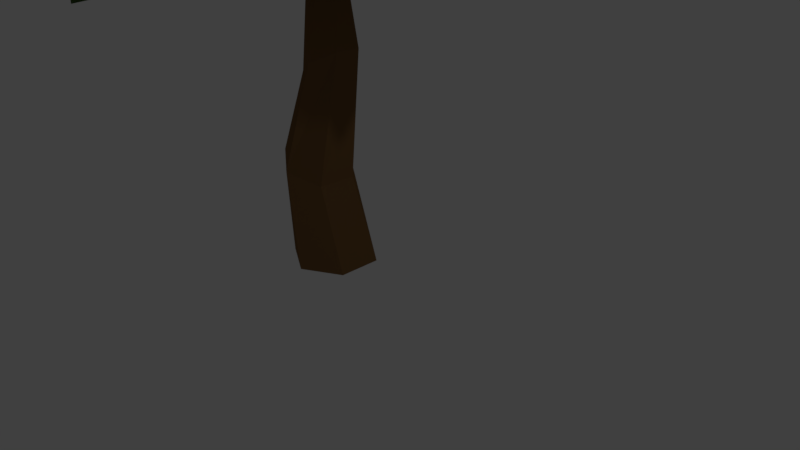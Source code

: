 # Source: yeshu.blend  (saved by Blender 2.79.0; exported with 4.5.12 LTS)
import bpy
from mathutils import Matrix  # noqa: F401  (used for matrix-valued properties, if any)

bpy.ops.wm.read_factory_settings(use_empty=True)
scene = bpy.context.scene
scene.name = 'Scene'

# ---- collections
col_collection_1 = bpy.data.collections.new('Collection 1'); scene.collection.children.link(col_collection_1)

# ---- materials (node trees are filled in below, after node groups)
mat_brown = bpy.data.materials.new('brown')
mat_brown.alpha_threshold = 0.0
mat_brown.roughness = 0.5
mat_green = bpy.data.materials.new('Green')
mat_green.alpha_threshold = 0.0
mat_green.roughness = 0.5

# ---- material node trees
mat_brown.use_nodes = True; mat_brown.node_tree.nodes.clear()
_N = mat_brown.node_tree.nodes; _L = mat_brown.node_tree.links
n0 = _N.new('ShaderNodeOutputMaterial'); n0.name = 'Material Output'; n0.location = (300, 300)
n1 = _N.new('ShaderNodeBsdfDiffuse'); n1.name = 'Diffuse BSDF'; n1.location = (10, 300)
n1.inputs[0].default_value = (0.19, 0.1, 0.038, 1.0)
_L.new(n1.outputs[0], n0.inputs[0])
n0.is_active_output = True
mat_green.use_nodes = True; mat_green.node_tree.nodes.clear()
_N = mat_green.node_tree.nodes; _L = mat_green.node_tree.links
n0 = _N.new('ShaderNodeOutputMaterial'); n0.name = 'Material Output'; n0.location = (300, 300)
n1 = _N.new('ShaderNodeBsdfDiffuse'); n1.name = 'Diffuse BSDF'; n1.location = (10, 300)
n1.inputs[0].default_value = (0.09586, 0.1845, 0.04358, 1.0)
_L.new(n1.outputs[0], n0.inputs[0])
n0.is_active_output = True

# ---- world
world_world = bpy.data.worlds.new('World'); scene.world = world_world
world_world.color = (0.05088, 0.05088, 0.05088)
world_world.use_sun_shadow = False
world_world.sun_shadow_jitter_overblur = 0.0
world_world.cycles.sampling_method = 'MANUAL'

# ---- cameras
cam_camera = bpy.data.cameras.new('Camera')
cam_camera.clip_end = 100.0
cam_camera.lens = 35.0
cam_camera.sensor_width = 32.0
cam_camera.sensor_height = 18.0
cam_camera.ortho_scale = 7.314
cam_camera.dof.focus_distance = 0.0

# ---- lights
light_lamp = bpy.data.lights.new('Lamp', 'POINT')
light_lamp.transmission_factor = 0.0
light_lamp.cutoff_distance = 30.0
light_lamp.energy = 100.0
light_lamp.shadow_buffer_clip_start = 1.001
light_lamp.shadow_soft_size = 0.1
light_lamp.shadow_maximum_resolution = 0.006
light_lamp.use_absolute_resolution = True

# ---- meshes
me_cylinder_002 = bpy.data.meshes.new('Cylinder.002')
me_cylinder_002.from_pydata([(0.0478, 0.2334, 4.096), (-1.298e-08, 0.6969, -0.9193), (0.2203, 0.07634, 4.047), (0.6035, 0.3485, -0.9193), (0.1725, -0.157, 4.048), (0.6035, -0.3485, -0.9193), (-0.0478, -0.2334, 4.097), (-7.39e-08, -0.6969, -0.9193), (-0.2203, -0.07634, 4.145), (-0.6035, -0.3485, -0.9193), (-0.1725, 0.157, 4.145), (-0.6035, 0.3485, -0.9193), (0.0006713, 0.4493, 2.267), (-0.2965, 0.5988, 0.5821), (0.165, 0.267, 0.416), (0.3579, 0.2792, 2.474), (0.117, -0.3232, 0.4061), (0.4061, -0.1633, 2.508), (-0.3924, -0.5815, 0.5623), (0.09713, -0.4356, 2.336), (-0.8539, -0.2497, 0.7284), (-0.2601, -0.2655, 2.129), (-0.806, 0.3404, 0.7383), (-0.3083, 0.177, 2.095), (0.2564, -0.9783, 4.109), (1.422, -2.676, 4.173), (0.9054, -0.4539, 4.117), (2.083, -2.17, 4.172), (0.07765, -0.005685, 4.13), (2.042, -2.83, 4.106), (0.4303, -1.227, 4.146), (1.111, -2.196, 4.244), (1.769, -1.684, 4.239), (1.08, -0.7062, 4.151), (1.431, -1.968, 4.355), (0.7461, -0.9936, 4.232), (-0.535, -0.7458, 4.164), (-1.143, -2.679, 3.651), (0.275, -0.9368, 4.163), (-0.3387, -2.888, 3.654), (0.07723, -0.01827, 4.13), (-0.8699, -3.285, 3.501), (-0.6154, -1.034, 4.212), (-1.003, -2.104, 3.909), (-0.1956, -2.311, 3.913), (0.1939, -1.227, 4.211), (-0.6217, -2.187, 4.023), (-0.2152, -1.135, 4.322), (-0.8836, -0.003248, 4.166), (-2.492, -0.7386, 4.021), (-0.5258, -0.7546, 4.164), (-2.156, -1.501, 4.026), (0.067, -0.02569, 4.13), (-2.728, -1.327, 3.877), (-1.151, -0.1193, 4.222), (-2.068, -0.515, 4.205), (-1.731, -1.273, 4.209), (-0.7985, -0.8715, 4.221), (-1.9, -0.8757, 4.302), (-0.9787, -0.4918, 4.333), (-0.5355, 0.7227, 4.277), (-2.302, 1.668, 3.983), (-0.8845, -0.03277, 4.27), (-2.667, 0.9183, 3.992), (0.05502, -0.02251, 4.13), (-2.956, 1.558, 3.774), (-0.8015, 0.859, 4.348), (-1.768, 1.36, 4.26), (-2.132, 0.6114, 4.262), (-1.153, 0.1046, 4.345), (-1.924, 0.9662, 4.408), (-0.9803, 0.487, 4.512), (0.2618, 0.9159, 4.164), (-0.1072, 2.868, 3.936), (-0.5459, 0.7156, 4.163), (-0.921, 2.682, 3.941), (0.0498, -0.01101, 4.13), (-0.601, 3.326, 3.773), (0.2017, 1.209, 4.212), (-0.01624, 2.234, 4.147), (-0.8281, 2.051, 4.15), (-0.6065, 1.011, 4.211), (-0.4231, 2.094, 4.244), (-0.2004, 1.115, 4.322), (0.9093, 0.4187, 4.164), (2.242, 1.967, 3.946), (0.2453, 0.9204, 4.163), (1.59, 2.486, 3.95), (0.05545, 0.0002198, 4.13), (2.241, 2.606, 3.786), (1.099, 0.6495, 4.212), (1.873, 1.545, 4.151), (1.218, 2.059, 4.154), (0.4366, 1.153, 4.211), (1.552, 1.804, 4.249), (0.7736, 0.9035, 4.322), (0.9059, -0.474, 4.217), (2.962, -0.5183, 4.072), (0.8951, 0.425, 4.211), (2.972, 0.3148, 4.077), (0.06706, 0.001309, 4.132), (3.467, -0.1256, 3.909), (1.212, -0.4688, 4.287), (2.403, -0.4861, 4.274), (2.407, 0.3464, 4.275), (1.203, 0.3924, 4.283), (2.41, -0.07483, 4.383), (1.197, -0.05084, 4.41), (0.2564, -0.9783, 4.05), (1.422, -2.676, 4.113), (0.9054, -0.4539, 4.058), (2.083, -2.17, 4.112), (0.07765, -0.005685, 4.07), (2.042, -2.83, 4.047), (0.4303, -1.227, 4.087), (1.111, -2.196, 4.185), (1.769, -1.684, 4.18), (1.08, -0.7062, 4.091), (1.431, -1.968, 4.295), (0.7461, -0.9936, 4.173), (-0.535, -0.7458, 4.105), (-1.143, -2.679, 3.591), (0.275, -0.9368, 4.103), (-0.3387, -2.888, 3.594), (0.07723, -0.01827, 4.07), (-0.8699, -3.285, 3.441), (-0.6154, -1.034, 4.153), (-1.003, -2.104, 3.85), (-0.1956, -2.311, 3.854), (0.1939, -1.227, 4.152), (-0.6217, -2.187, 3.963), (-0.2152, -1.135, 4.263), (-0.8836, -0.003248, 4.107), (-2.492, -0.7386, 3.961), (-0.5258, -0.7546, 4.105), (-2.156, -1.501, 3.967), (0.067, -0.02569, 4.07), (-2.728, -1.327, 3.818), (-1.151, -0.1193, 4.163), (-2.068, -0.515, 4.145), (-1.731, -1.273, 4.149), (-0.7985, -0.8715, 4.161), (-1.9, -0.8757, 4.243), (-0.9787, -0.4918, 4.274), (-0.5355, 0.7227, 4.218), (-2.302, 1.668, 3.924), (-0.8845, -0.03277, 4.211), (-2.667, 0.9183, 3.933), (0.05502, -0.02251, 4.071), (-2.956, 1.558, 3.715), (-0.8015, 0.859, 4.289), (-1.768, 1.36, 4.2), (-2.132, 0.6114, 4.203), (-1.153, 0.1046, 4.286), (-1.924, 0.9662, 4.349), (-0.9803, 0.487, 4.452), (0.2618, 0.9159, 4.105), (-0.1072, 2.868, 3.877), (-0.5459, 0.7156, 4.103), (-0.921, 2.682, 3.881), (0.0498, -0.01101, 4.07), (-0.601, 3.326, 3.714), (0.2017, 1.209, 4.153), (-0.01624, 2.234, 4.088), (-0.8281, 2.051, 4.091), (-0.6065, 1.011, 4.152), (-0.4231, 2.094, 4.185), (-0.2004, 1.115, 4.263), (0.9093, 0.4187, 4.105), (2.242, 1.967, 3.886), (0.2453, 0.9204, 4.103), (1.59, 2.486, 3.891), (0.05545, 0.0002198, 4.07), (2.241, 2.606, 3.727), (1.099, 0.6495, 4.153), (1.873, 1.545, 4.092), (1.218, 2.059, 4.095), (0.4366, 1.153, 4.152), (1.552, 1.804, 4.189), (0.7736, 0.9035, 4.263), (0.9059, -0.474, 4.157), (2.962, -0.5183, 4.013), (0.8951, 0.425, 4.152), (2.972, 0.3148, 4.018), (0.06706, 0.001309, 4.072), (3.467, -0.1256, 3.85), (1.212, -0.4688, 4.228), (2.403, -0.4861, 4.215), (2.407, 0.3464, 4.216), (1.203, 0.3924, 4.223), (2.41, -0.07483, 4.324), (1.197, -0.05084, 4.35), (0.2564, -0.9783, 4.109), (1.422, -2.676, 4.173), (0.9054, -0.4539, 4.117), (2.083, -2.17, 4.172), (0.07765, -0.005685, 4.13), (2.042, -2.83, 4.106), (0.4303, -1.227, 4.146), (1.111, -2.196, 4.244), (1.769, -1.684, 4.239), (1.08, -0.7062, 4.151), (1.431, -1.968, 4.355), (0.7461, -0.9936, 4.232), (-0.535, -0.7458, 4.164), (-1.143, -2.679, 3.651), (0.275, -0.9368, 4.163), (-0.3387, -2.888, 3.654), (0.07723, -0.01827, 4.13), (-0.8699, -3.285, 3.501), (-0.6154, -1.034, 4.212), (-1.003, -2.104, 3.909), (-0.1956, -2.311, 3.913), (0.1939, -1.227, 4.211), (-0.6217, -2.187, 4.023), (-0.2152, -1.135, 4.322), (-0.8836, -0.003248, 4.166), (-2.492, -0.7386, 4.021), (-0.5258, -0.7546, 4.164), (-2.156, -1.501, 4.026), (0.067, -0.02569, 4.13), (-2.728, -1.327, 3.877), (-1.151, -0.1193, 4.222), (-2.068, -0.515, 4.205), (-1.731, -1.273, 4.209), (-0.7985, -0.8715, 4.221), (-1.9, -0.8757, 4.302), (-0.9787, -0.4918, 4.333), (-0.5355, 0.7227, 4.277), (-2.302, 1.668, 3.983), (-0.8845, -0.03277, 4.27), (-2.667, 0.9183, 3.992), (0.05502, -0.02251, 4.13), (-2.956, 1.558, 3.774), (-0.8015, 0.859, 4.348), (-1.768, 1.36, 4.26), (-2.132, 0.6114, 4.262), (-1.153, 0.1046, 4.345), (-1.924, 0.9662, 4.408), (-0.9803, 0.487, 4.512), (0.2618, 0.9159, 4.164), (-0.1072, 2.868, 3.936), (-0.5459, 0.7156, 4.163), (-0.921, 2.682, 3.941), (0.0498, -0.01101, 4.13), (-0.601, 3.326, 3.773), (0.2017, 1.209, 4.212), (-0.01624, 2.234, 4.147), (-0.8281, 2.051, 4.15), (-0.6065, 1.011, 4.211), (-0.4231, 2.094, 4.244), (-0.2004, 1.115, 4.322), (0.9093, 0.4187, 4.164), (2.242, 1.967, 3.946), (0.2453, 0.9204, 4.163), (1.59, 2.486, 3.95), (0.05545, 0.0002198, 4.13), (2.241, 2.606, 3.786), (1.099, 0.6495, 4.212), (1.873, 1.545, 4.151), (1.218, 2.059, 4.154), (0.4366, 1.153, 4.211), (1.552, 1.804, 4.249), (0.7736, 0.9035, 4.322), (0.9059, -0.474, 4.217), (2.962, -0.5183, 4.072), (0.8951, 0.425, 4.211), (2.972, 0.3148, 4.077), (0.06706, 0.001309, 4.132), (3.467, -0.1256, 3.909), (1.212, -0.4688, 4.287), (2.403, -0.4861, 4.274), (2.407, 0.3464, 4.275), (1.203, 0.3924, 4.283), (2.41, -0.07483, 4.383), (1.197, -0.05084, 4.41), (0.2564, -0.9783, 4.05), (1.422, -2.676, 4.113), (0.9054, -0.4539, 4.058), (2.083, -2.17, 4.112), (0.07765, -0.005685, 4.07), (2.042, -2.83, 4.047), (0.4303, -1.227, 4.087), (1.111, -2.196, 4.185), (1.769, -1.684, 4.18), (1.08, -0.7062, 4.091), (1.431, -1.968, 4.295), (0.7461, -0.9936, 4.173), (-0.535, -0.7458, 4.105), (-1.143, -2.679, 3.591), (0.275, -0.9368, 4.103), (-0.3387, -2.888, 3.594), (0.07723, -0.01827, 4.07), (-0.8699, -3.285, 3.441), (-0.6154, -1.034, 4.153), (-1.003, -2.104, 3.85), (-0.1956, -2.311, 3.854), (0.1939, -1.227, 4.152), (-0.6217, -2.187, 3.963), (-0.2152, -1.135, 4.263), (-0.8836, -0.003248, 4.107), (-2.492, -0.7386, 3.961), (-0.5258, -0.7546, 4.105), (-2.156, -1.501, 3.967), (0.067, -0.02569, 4.07), (-2.728, -1.327, 3.818), (-1.151, -0.1193, 4.163), (-2.068, -0.515, 4.145), (-1.731, -1.273, 4.149), (-0.7985, -0.8715, 4.161), (-1.9, -0.8757, 4.243), (-0.9787, -0.4918, 4.274), (-0.5355, 0.7227, 4.218), (-2.302, 1.668, 3.924), (-0.8845, -0.03277, 4.211), (-2.667, 0.9183, 3.933), (0.05502, -0.02251, 4.071), (-2.956, 1.558, 3.715), (-0.8015, 0.859, 4.289), (-1.768, 1.36, 4.2), (-2.132, 0.6114, 4.203), (-1.153, 0.1046, 4.286), (-1.924, 0.9662, 4.349), (-0.9803, 0.487, 4.452), (0.2618, 0.9159, 4.105), (-0.1072, 2.868, 3.877), (-0.5459, 0.7156, 4.103), (-0.921, 2.682, 3.881), (0.0498, -0.01101, 4.07), (-0.601, 3.326, 3.714), (0.2017, 1.209, 4.153), (-0.01624, 2.234, 4.088), (-0.8281, 2.051, 4.091), (-0.6065, 1.011, 4.152), (-0.4231, 2.094, 4.185), (-0.2004, 1.115, 4.263), (0.9093, 0.4187, 4.105), (2.242, 1.967, 3.886), (0.2453, 0.9204, 4.103), (1.59, 2.486, 3.891), (0.05545, 0.0002198, 4.07), (2.241, 2.606, 3.727), (1.099, 0.6495, 4.153), (1.873, 1.545, 4.092), (1.218, 2.059, 4.095), (0.4366, 1.153, 4.152), (1.552, 1.804, 4.189), (0.7736, 0.9035, 4.263), (0.9059, -0.474, 4.157), (2.962, -0.5183, 4.013), (0.8951, 0.425, 4.152), (2.972, 0.3148, 4.018), (0.06706, 0.001309, 4.072), (3.467, -0.1256, 3.85), (1.212, -0.4688, 4.228), (2.403, -0.4861, 4.215), (2.407, 0.3464, 4.216), (1.203, 0.3924, 4.223), (2.41, -0.07483, 4.324), (1.197, -0.05084, 4.35), (0.07765, -0.005685, 4.13), (0.2564, -0.9783, 4.109), (1.111, -2.196, 4.244), (1.422, -2.676, 4.173), (2.042, -2.83, 4.106), (2.083, -2.17, 4.172), (1.08, -0.7062, 4.151), (0.9054, -0.4539, 4.117), (0.7461, -0.9936, 4.232), (0.4303, -1.227, 4.146), (1.769, -1.684, 4.239), (1.431, -1.968, 4.355), (0.07723, -0.01827, 4.13), (-0.535, -0.7458, 4.164), (-1.003, -2.104, 3.909), (-1.143, -2.679, 3.651), (-0.8699, -3.285, 3.501), (-0.3387, -2.888, 3.654), (0.1939, -1.227, 4.211), (0.275, -0.9368, 4.163), (-0.2152, -1.135, 4.322), (-0.6154, -1.034, 4.212), (-0.1956, -2.311, 3.913), (-0.6217, -2.187, 4.023), (0.067, -0.02569, 4.13), (-0.8836, -0.003248, 4.166), (-2.068, -0.515, 4.205), (-2.492, -0.7386, 4.021), (-2.728, -1.327, 3.877), (-2.156, -1.501, 4.026), (-0.7985, -0.8715, 4.221), (-0.5258, -0.7546, 4.164), (-0.9787, -0.4918, 4.333), (-1.151, -0.1193, 4.222), (-1.731, -1.273, 4.209), (-1.9, -0.8757, 4.302), (0.05502, -0.02251, 4.13), (-0.5355, 0.7227, 4.277), (-1.768, 1.36, 4.26), (-2.302, 1.668, 3.983), (-2.956, 1.558, 3.774), (-2.667, 0.9183, 3.992), (-1.153, 0.1046, 4.345), (-0.8845, -0.03277, 4.27), (-0.9803, 0.487, 4.512), (-0.8015, 0.859, 4.348), (-2.132, 0.6114, 4.262), (-1.924, 0.9662, 4.408), (0.0498, -0.01101, 4.13), (0.2618, 0.9159, 4.164), (-0.01624, 2.234, 4.147), (-0.1072, 2.868, 3.936), (-0.601, 3.326, 3.773), (-0.921, 2.682, 3.941), (-0.6065, 1.011, 4.211), (-0.5459, 0.7156, 4.163), (-0.2004, 1.115, 4.322), (0.2017, 1.209, 4.212), (-0.8281, 2.051, 4.15), (-0.4231, 2.094, 4.244), (0.05545, 0.0002198, 4.13), (0.9093, 0.4187, 4.164), (1.873, 1.545, 4.151), (2.242, 1.967, 3.946), (2.241, 2.606, 3.786), (1.59, 2.486, 3.95), (0.4366, 1.153, 4.211), (0.2453, 0.9204, 4.163), (0.7736, 0.9035, 4.322), (1.099, 0.6495, 4.212), (1.218, 2.059, 4.154), (1.552, 1.804, 4.249), (0.06706, 0.001309, 4.132), (0.9059, -0.474, 4.217), (2.403, -0.4861, 4.274), (2.962, -0.5183, 4.072), (3.467, -0.1256, 3.909), (2.972, 0.3148, 4.077), (1.203, 0.3924, 4.283), (0.8951, 0.425, 4.211), (1.197, -0.05084, 4.41), (1.212, -0.4688, 4.287), (2.407, 0.3464, 4.275), (2.41, -0.07483, 4.383), (0.07765, -0.005685, 4.07), (0.2564, -0.9783, 4.05), (1.111, -2.196, 4.185), (1.422, -2.676, 4.113), (2.042, -2.83, 4.047), (2.083, -2.17, 4.112), (1.08, -0.7062, 4.091), (0.9054, -0.4539, 4.058), (0.7461, -0.9936, 4.173), (0.4303, -1.227, 4.087), (1.769, -1.684, 4.18), (1.431, -1.968, 4.295), (0.07723, -0.01827, 4.07), (-0.535, -0.7458, 4.105), (-1.003, -2.104, 3.85), (-1.143, -2.679, 3.591), (-0.8699, -3.285, 3.441), (-0.3387, -2.888, 3.594), (0.1939, -1.227, 4.152), (0.275, -0.9368, 4.103), (-0.2152, -1.135, 4.263), (-0.6154, -1.034, 4.153), (-0.1956, -2.311, 3.854), (-0.6217, -2.187, 3.963), (0.067, -0.02569, 4.07), (-0.8836, -0.003248, 4.107), (-2.068, -0.515, 4.145), (-2.492, -0.7386, 3.961), (-2.728, -1.327, 3.818), (-2.156, -1.501, 3.967), (-0.7985, -0.8715, 4.161), (-0.5258, -0.7546, 4.105), (-0.9787, -0.4918, 4.274), (-1.151, -0.1193, 4.163), (-1.731, -1.273, 4.149), (-1.9, -0.8757, 4.243), (0.05502, -0.02251, 4.071), (-0.5355, 0.7227, 4.218), (-1.768, 1.36, 4.2), (-2.302, 1.668, 3.924), (-2.956, 1.558, 3.715), (-2.667, 0.9183, 3.933), (-1.153, 0.1046, 4.286), (-0.8845, -0.03277, 4.211), (-0.9803, 0.487, 4.452), (-0.8015, 0.859, 4.289), (-2.132, 0.6114, 4.203), (-1.924, 0.9662, 4.349), (0.0498, -0.01101, 4.07), (0.2618, 0.9159, 4.105), (-0.01624, 2.234, 4.088), (-0.1072, 2.868, 3.877), (-0.601, 3.326, 3.714), (-0.921, 2.682, 3.881), (-0.6065, 1.011, 4.152), (-0.5459, 0.7156, 4.103), (-0.2004, 1.115, 4.263), (0.2017, 1.209, 4.153), (-0.8281, 2.051, 4.091), (-0.4231, 2.094, 4.185), (0.05545, 0.0002198, 4.07), (0.9093, 0.4187, 4.105), (1.873, 1.545, 4.092), (2.242, 1.967, 3.886), (2.241, 2.606, 3.727), (1.59, 2.486, 3.891), (0.4366, 1.153, 4.152), (0.2453, 0.9204, 4.103), (0.7736, 0.9035, 4.263), (1.099, 0.6495, 4.153), (1.218, 2.059, 4.095), (1.552, 1.804, 4.189), (0.06706, 0.001309, 4.072), (0.9059, -0.474, 4.157), (2.403, -0.4861, 4.215), (2.962, -0.5183, 4.013), (3.467, -0.1256, 3.85), (2.972, 0.3148, 4.018), (1.203, 0.3924, 4.223), (0.8951, 0.425, 4.152), (1.197, -0.05084, 4.35), (1.212, -0.4688, 4.228), (2.407, 0.3464, 4.216), (2.41, -0.07483, 4.324), (0.07765, -0.005685, 4.13), (0.2564, -0.9783, 4.109), (1.111, -2.196, 4.244), (1.422, -2.676, 4.173), (2.042, -2.83, 4.106), (2.083, -2.17, 4.172), (1.08, -0.7062, 4.151), (0.9054, -0.4539, 4.117), (0.7461, -0.9936, 4.232), (0.4303, -1.227, 4.146), (1.769, -1.684, 4.239), (1.431, -1.968, 4.355), (0.07723, -0.01827, 4.13), (-0.535, -0.7458, 4.164), (-1.003, -2.104, 3.909), (-1.143, -2.679, 3.651), (-0.8699, -3.285, 3.501), (-0.3387, -2.888, 3.654), (0.1939, -1.227, 4.211), (0.275, -0.9368, 4.163), (-0.2152, -1.135, 4.322), (-0.6154, -1.034, 4.212), (-0.1956, -2.311, 3.913), (-0.6217, -2.187, 4.023), (0.067, -0.02569, 4.13), (-0.8836, -0.003248, 4.166), (-2.068, -0.515, 4.205), (-2.492, -0.7386, 4.021), (-2.728, -1.327, 3.877), (-2.156, -1.501, 4.026), (-0.7985, -0.8715, 4.221), (-0.5258, -0.7546, 4.164), (-0.9787, -0.4918, 4.333), (-1.151, -0.1193, 4.222), (-1.731, -1.273, 4.209), (-1.9, -0.8757, 4.302), (0.05502, -0.02251, 4.13), (-0.5355, 0.7227, 4.277), (-1.768, 1.36, 4.26), (-2.302, 1.668, 3.983), (-2.956, 1.558, 3.774), (-2.667, 0.9183, 3.992), (-1.153, 0.1046, 4.345), (-0.8845, -0.03277, 4.27), (-0.9803, 0.487, 4.512), (-0.8015, 0.859, 4.348), (-2.132, 0.6114, 4.262), (-1.924, 0.9662, 4.408), (0.0498, -0.01101, 4.13), (0.2618, 0.9159, 4.164), (-0.01624, 2.234, 4.147), (-0.1072, 2.868, 3.936), (-0.601, 3.326, 3.773), (-0.921, 2.682, 3.941), (-0.6065, 1.011, 4.211), (-0.5459, 0.7156, 4.163), (-0.2004, 1.115, 4.322), (0.2017, 1.209, 4.212), (-0.8281, 2.051, 4.15), (-0.4231, 2.094, 4.244), (0.05545, 0.0002198, 4.13), (0.9093, 0.4187, 4.164), (1.873, 1.545, 4.151), (2.242, 1.967, 3.946), (2.241, 2.606, 3.786), (1.59, 2.486, 3.95), (0.4366, 1.153, 4.211), (0.2453, 0.9204, 4.163), (0.7736, 0.9035, 4.322), (1.099, 0.6495, 4.212), (1.218, 2.059, 4.154), (1.552, 1.804, 4.249), (0.06706, 0.001309, 4.132), (0.9059, -0.474, 4.217), (2.403, -0.4861, 4.274), (2.962, -0.5183, 4.072), (3.467, -0.1256, 3.909), (2.972, 0.3148, 4.077), (1.203, 0.3924, 4.283), (0.8951, 0.425, 4.211), (1.197, -0.05084, 4.41), (1.212, -0.4688, 4.287), (2.407, 0.3464, 4.275), (2.41, -0.07483, 4.383), (0.07765, -0.005685, 4.07), (0.2564, -0.9783, 4.05), (1.111, -2.196, 4.185), (1.422, -2.676, 4.113), (2.042, -2.83, 4.047), (2.083, -2.17, 4.112), (1.08, -0.7062, 4.091), (0.9054, -0.4539, 4.058), (0.7461, -0.9936, 4.173), (0.4303, -1.227, 4.087), (1.769, -1.684, 4.18), (1.431, -1.968, 4.295), (0.07723, -0.01827, 4.07), (-0.535, -0.7458, 4.105), (-1.003, -2.104, 3.85), (-1.143, -2.679, 3.591), (-0.8699, -3.285, 3.441), (-0.3387, -2.888, 3.594), (0.1939, -1.227, 4.152), (0.275, -0.9368, 4.103), (-0.2152, -1.135, 4.263), (-0.6154, -1.034, 4.153), (-0.1956, -2.311, 3.854), (-0.6217, -2.187, 3.963), (0.067, -0.02569, 4.07), (-0.8836, -0.003248, 4.107), (-2.068, -0.515, 4.145), (-2.492, -0.7386, 3.961), (-2.728, -1.327, 3.818), (-2.156, -1.501, 3.967), (-0.7985, -0.8715, 4.161), (-0.5258, -0.7546, 4.105), (-0.9787, -0.4918, 4.274), (-1.151, -0.1193, 4.163), (-1.731, -1.273, 4.149), (-1.9, -0.8757, 4.243), (0.05502, -0.02251, 4.071), (-0.5355, 0.7227, 4.218), (-1.768, 1.36, 4.2), (-2.302, 1.668, 3.924), (-2.956, 1.558, 3.715), (-2.667, 0.9183, 3.933), (-1.153, 0.1046, 4.286), (-0.8845, -0.03277, 4.211), (-0.9803, 0.487, 4.452), (-0.8015, 0.859, 4.289), (-2.132, 0.6114, 4.203), (-1.924, 0.9662, 4.349), (0.0498, -0.01101, 4.07), (0.2618, 0.9159, 4.105), (-0.01624, 2.234, 4.088), (-0.1072, 2.868, 3.877), (-0.601, 3.326, 3.714), (-0.921, 2.682, 3.881), (-0.6065, 1.011, 4.152), (-0.5459, 0.7156, 4.103), (-0.2004, 1.115, 4.263), (0.2017, 1.209, 4.153), (-0.8281, 2.051, 4.091), (-0.4231, 2.094, 4.185), (0.05545, 0.0002198, 4.07), (0.9093, 0.4187, 4.105), (1.873, 1.545, 4.092), (2.242, 1.967, 3.886), (2.241, 2.606, 3.727), (1.59, 2.486, 3.891), (0.4366, 1.153, 4.152), (0.2453, 0.9204, 4.103), (0.7736, 0.9035, 4.263), (1.099, 0.6495, 4.153), (1.218, 2.059, 4.095), (1.552, 1.804, 4.189), (0.06706, 0.001309, 4.072), (0.9059, -0.474, 4.157), (2.403, -0.4861, 4.215), (2.962, -0.5183, 4.013), (3.467, -0.1256, 3.85), (2.972, 0.3148, 4.018), (1.203, 0.3924, 4.223), (0.8951, 0.425, 4.152), (1.197, -0.05084, 4.35), (1.212, -0.4688, 4.228), (2.407, 0.3464, 4.216), (2.41, -0.07483, 4.324)], [], [(13, 1, 3, 14), (14, 3, 5, 16), (16, 5, 7, 18), (18, 7, 9, 20), (3, 1, 11, 9, 7, 5), (20, 9, 11, 22), (22, 11, 1, 13), (0, 2, 4, 6, 8, 10), (10, 23, 12, 0), (23, 22, 13, 12), (8, 21, 23, 10), (21, 20, 22, 23), (6, 19, 21, 8), (19, 18, 20, 21), (4, 17, 19, 6), (17, 16, 18, 19), (2, 15, 17, 4), (15, 14, 16, 17), (0, 12, 15, 2), (12, 13, 14, 15), (34, 32, 27, 29), (31, 34, 29, 25), (24, 28, 35, 30), (30, 35, 34, 31), (28, 26, 33, 35), (35, 33, 32, 34), (46, 44, 39, 41), (43, 46, 41, 37), (36, 40, 47, 42), (42, 47, 46, 43), (40, 38, 45, 47), (47, 45, 44, 46), (58, 56, 51, 53), (55, 58, 53, 49), (48, 52, 59, 54), (54, 59, 58, 55), (52, 50, 57, 59), (59, 57, 56, 58), (70, 68, 63, 65), (67, 70, 65, 61), (60, 64, 71, 66), (66, 71, 70, 67), (64, 62, 69, 71), (71, 69, 68, 70), (82, 80, 75, 77), (79, 82, 77, 73), (72, 76, 83, 78), (78, 83, 82, 79), (76, 74, 81, 83), (83, 81, 80, 82), (94, 92, 87, 89), (91, 94, 89, 85), (84, 88, 95, 90), (90, 95, 94, 91), (88, 86, 93, 95), (95, 93, 92, 94), (106, 104, 99, 101), (103, 106, 101, 97), (96, 100, 107, 102), (102, 107, 106, 103), (100, 98, 105, 107), (107, 105, 104, 106), (118, 113, 111, 116), (115, 109, 113, 118), (108, 114, 119, 112), (114, 115, 118, 119), (112, 119, 117, 110), (119, 118, 116, 117), (130, 125, 123, 128), (127, 121, 125, 130), (120, 126, 131, 124), (126, 127, 130, 131), (124, 131, 129, 122), (131, 130, 128, 129), (142, 137, 135, 140), (139, 133, 137, 142), (132, 138, 143, 136), (138, 139, 142, 143), (136, 143, 141, 134), (143, 142, 140, 141), (154, 149, 147, 152), (151, 145, 149, 154), (144, 150, 155, 148), (150, 151, 154, 155), (148, 155, 153, 146), (155, 154, 152, 153), (166, 161, 159, 164), (163, 157, 161, 166), (156, 162, 167, 160), (162, 163, 166, 167), (160, 167, 165, 158), (167, 166, 164, 165), (178, 173, 171, 176), (175, 169, 173, 178), (168, 174, 179, 172), (174, 175, 178, 179), (172, 179, 177, 170), (179, 178, 176, 177), (190, 185, 183, 188), (187, 181, 185, 190), (180, 186, 191, 184), (186, 187, 190, 191), (184, 191, 189, 182), (191, 190, 188, 189), (37, 41, 125, 121), (72, 78, 162, 156), (100, 96, 180, 184), (78, 79, 163, 162), (36, 42, 126, 120), (103, 97, 181, 187), (75, 80, 164, 159), (64, 60, 144, 148), (42, 43, 127, 126), (101, 99, 183, 185), (80, 81, 165, 164), (67, 61, 145, 151), (39, 44, 128, 123), (28, 24, 108, 112), (105, 98, 182, 189), (65, 63, 147, 149), (44, 45, 129, 128), (31, 25, 109, 115), (98, 100, 184, 182), (69, 62, 146, 153), (29, 27, 111, 113), (97, 101, 185, 181), (62, 64, 148, 146), (33, 26, 110, 117), (61, 65, 149, 145), (26, 28, 112, 110), (96, 102, 186, 180), (25, 29, 113, 109), (102, 103, 187, 186), (60, 66, 150, 144), (99, 104, 188, 183), (88, 84, 168, 172), (66, 67, 151, 150), (24, 30, 114, 108), (104, 105, 189, 188), (91, 85, 169, 175), (63, 68, 152, 147), (52, 48, 132, 136), (30, 31, 115, 114), (89, 87, 171, 173), (68, 69, 153, 152), (55, 49, 133, 139), (27, 32, 116, 111), (93, 86, 170, 177), (53, 51, 135, 137), (32, 33, 117, 116), (86, 88, 172, 170), (57, 50, 134, 141), (85, 89, 173, 169), (50, 52, 136, 134), (49, 53, 137, 133), (84, 90, 174, 168), (90, 91, 175, 174), (48, 54, 138, 132), (87, 92, 176, 171), (76, 72, 156, 160), (54, 55, 139, 138), (92, 93, 177, 176), (79, 73, 157, 163), (51, 56, 140, 135), (40, 36, 120, 124), (77, 75, 159, 161), (56, 57, 141, 140), (43, 37, 121, 127), (81, 74, 158, 165), (41, 39, 123, 125), (74, 76, 160, 158), (45, 38, 122, 129), (73, 77, 161, 157), (38, 40, 124, 122), (202, 197, 195, 200), (199, 193, 197, 202), (192, 198, 203, 196), (198, 199, 202, 203), (196, 203, 201, 194), (203, 202, 200, 201), (214, 209, 207, 212), (211, 205, 209, 214), (204, 210, 215, 208), (210, 211, 214, 215), (208, 215, 213, 206), (215, 214, 212, 213), (226, 221, 219, 224), (223, 217, 221, 226), (216, 222, 227, 220), (222, 223, 226, 227), (220, 227, 225, 218), (227, 226, 224, 225), (238, 233, 231, 236), (235, 229, 233, 238), (228, 234, 239, 232), (234, 235, 238, 239), (232, 239, 237, 230), (239, 238, 236, 237), (250, 245, 243, 248), (247, 241, 245, 250), (240, 246, 251, 244), (246, 247, 250, 251), (244, 251, 249, 242), (251, 250, 248, 249), (262, 257, 255, 260), (259, 253, 257, 262), (252, 258, 263, 256), (258, 259, 262, 263), (256, 263, 261, 254), (263, 262, 260, 261), (274, 269, 267, 272), (271, 265, 269, 274), (264, 270, 275, 268), (270, 271, 274, 275), (268, 275, 273, 266), (275, 274, 272, 273), (286, 284, 279, 281), (283, 286, 281, 277), (276, 280, 287, 282), (282, 287, 286, 283), (280, 278, 285, 287), (287, 285, 284, 286), (298, 296, 291, 293), (295, 298, 293, 289), (288, 292, 299, 294), (294, 299, 298, 295), (292, 290, 297, 299), (299, 297, 296, 298), (310, 308, 303, 305), (307, 310, 305, 301), (300, 304, 311, 306), (306, 311, 310, 307), (304, 302, 309, 311), (311, 309, 308, 310), (322, 320, 315, 317), (319, 322, 317, 313), (312, 316, 323, 318), (318, 323, 322, 319), (316, 314, 321, 323), (323, 321, 320, 322), (334, 332, 327, 329), (331, 334, 329, 325), (324, 328, 335, 330), (330, 335, 334, 331), (328, 326, 333, 335), (335, 333, 332, 334), (346, 344, 339, 341), (343, 346, 341, 337), (336, 340, 347, 342), (342, 347, 346, 343), (340, 338, 345, 347), (347, 345, 344, 346), (358, 356, 351, 353), (355, 358, 353, 349), (348, 352, 359, 354), (354, 359, 358, 355), (352, 350, 357, 359), (359, 357, 356, 358), (205, 289, 293, 209), (240, 324, 330, 246), (268, 352, 348, 264), (246, 330, 331, 247), (204, 288, 294, 210), (271, 355, 349, 265), (243, 327, 332, 248), (232, 316, 312, 228), (210, 294, 295, 211), (269, 353, 351, 267), (248, 332, 333, 249), (235, 319, 313, 229), (207, 291, 296, 212), (196, 280, 276, 192), (273, 357, 350, 266), (233, 317, 315, 231), (212, 296, 297, 213), (199, 283, 277, 193), (266, 350, 352, 268), (237, 321, 314, 230), (197, 281, 279, 195), (265, 349, 353, 269), (230, 314, 316, 232), (201, 285, 278, 194), (229, 313, 317, 233), (194, 278, 280, 196), (264, 348, 354, 270), (193, 277, 281, 197), (270, 354, 355, 271), (228, 312, 318, 234), (267, 351, 356, 272), (256, 340, 336, 252), (234, 318, 319, 235), (192, 276, 282, 198), (272, 356, 357, 273), (259, 343, 337, 253), (231, 315, 320, 236), (220, 304, 300, 216), (198, 282, 283, 199), (257, 341, 339, 255), (236, 320, 321, 237), (223, 307, 301, 217), (195, 279, 284, 200), (261, 345, 338, 254), (221, 305, 303, 219), (200, 284, 285, 201), (254, 338, 340, 256), (225, 309, 302, 218), (253, 337, 341, 257), (218, 302, 304, 220), (217, 301, 305, 221), (252, 336, 342, 258), (258, 342, 343, 259), (216, 300, 306, 222), (255, 339, 344, 260), (244, 328, 324, 240), (222, 306, 307, 223), (260, 344, 345, 261), (247, 331, 325, 241), (219, 303, 308, 224), (208, 292, 288, 204), (245, 329, 327, 243), (224, 308, 309, 225), (211, 295, 289, 205), (249, 333, 326, 242), (209, 293, 291, 207), (242, 326, 328, 244), (213, 297, 290, 206), (241, 325, 329, 245), (206, 290, 292, 208), (371, 364, 365, 370), (362, 363, 364, 371), (361, 369, 368, 360), (369, 362, 371, 368), (360, 368, 366, 367), (368, 371, 370, 366), (383, 376, 377, 382), (374, 375, 376, 383), (373, 381, 380, 372), (381, 374, 383, 380), (372, 380, 378, 379), (380, 383, 382, 378), (395, 388, 389, 394), (386, 387, 388, 395), (385, 393, 392, 384), (393, 386, 395, 392), (384, 392, 390, 391), (392, 395, 394, 390), (407, 400, 401, 406), (398, 399, 400, 407), (397, 405, 404, 396), (405, 398, 407, 404), (396, 404, 402, 403), (404, 407, 406, 402), (419, 412, 413, 418), (410, 411, 412, 419), (409, 417, 416, 408), (417, 410, 419, 416), (408, 416, 414, 415), (416, 419, 418, 414), (431, 424, 425, 430), (422, 423, 424, 431), (421, 429, 428, 420), (429, 422, 431, 428), (420, 428, 426, 427), (428, 431, 430, 426), (443, 436, 437, 442), (434, 435, 436, 443), (433, 441, 440, 432), (441, 434, 443, 440), (432, 440, 438, 439), (440, 443, 442, 438), (455, 454, 449, 448), (446, 455, 448, 447), (445, 444, 452, 453), (453, 452, 455, 446), (444, 451, 450, 452), (452, 450, 454, 455), (467, 466, 461, 460), (458, 467, 460, 459), (457, 456, 464, 465), (465, 464, 467, 458), (456, 463, 462, 464), (464, 462, 466, 467), (479, 478, 473, 472), (470, 479, 472, 471), (469, 468, 476, 477), (477, 476, 479, 470), (468, 475, 474, 476), (476, 474, 478, 479), (491, 490, 485, 484), (482, 491, 484, 483), (481, 480, 488, 489), (489, 488, 491, 482), (480, 487, 486, 488), (488, 486, 490, 491), (503, 502, 497, 496), (494, 503, 496, 495), (493, 492, 500, 501), (501, 500, 503, 494), (492, 499, 498, 500), (500, 498, 502, 503), (515, 514, 509, 508), (506, 515, 508, 507), (505, 504, 512, 513), (513, 512, 515, 506), (504, 511, 510, 512), (512, 510, 514, 515), (527, 526, 521, 520), (518, 527, 520, 519), (517, 516, 524, 525), (525, 524, 527, 518), (516, 523, 522, 524), (524, 522, 526, 527), (375, 459, 460, 376), (409, 493, 501, 417), (432, 516, 517, 433), (417, 501, 494, 410), (373, 457, 465, 381), (434, 518, 519, 435), (413, 497, 502, 418), (396, 480, 481, 397), (381, 465, 458, 374), (436, 520, 521, 437), (418, 502, 498, 414), (398, 482, 483, 399), (377, 461, 466, 382), (360, 444, 445, 361), (438, 522, 523, 439), (400, 484, 485, 401), (382, 466, 462, 378), (362, 446, 447, 363), (439, 523, 516, 432), (402, 486, 487, 403), (364, 448, 449, 365), (435, 519, 520, 436), (403, 487, 480, 396), (366, 450, 451, 367), (399, 483, 484, 400), (367, 451, 444, 360), (433, 517, 525, 441), (363, 447, 448, 364), (441, 525, 518, 434), (397, 481, 489, 405), (437, 521, 526, 442), (420, 504, 505, 421), (405, 489, 482, 398), (361, 445, 453, 369), (442, 526, 522, 438), (422, 506, 507, 423), (401, 485, 490, 406), (384, 468, 469, 385), (369, 453, 446, 362), (424, 508, 509, 425), (406, 490, 486, 402), (386, 470, 471, 387), (365, 449, 454, 370), (426, 510, 511, 427), (388, 472, 473, 389), (370, 454, 450, 366), (427, 511, 504, 420), (390, 474, 475, 391), (423, 507, 508, 424), (391, 475, 468, 384), (387, 471, 472, 388), (421, 505, 513, 429), (429, 513, 506, 422), (385, 469, 477, 393), (425, 509, 514, 430), (408, 492, 493, 409), (393, 477, 470, 386), (430, 514, 510, 426), (410, 494, 495, 411), (389, 473, 478, 394), (372, 456, 457, 373), (412, 496, 497, 413), (394, 478, 474, 390), (374, 458, 459, 375), (414, 498, 499, 415), (376, 460, 461, 377), (415, 499, 492, 408), (378, 462, 463, 379), (411, 495, 496, 412), (379, 463, 456, 372), (539, 538, 533, 532), (530, 539, 532, 531), (529, 528, 536, 537), (537, 536, 539, 530), (528, 535, 534, 536), (536, 534, 538, 539), (551, 550, 545, 544), (542, 551, 544, 543), (541, 540, 548, 549), (549, 548, 551, 542), (540, 547, 546, 548), (548, 546, 550, 551), (563, 562, 557, 556), (554, 563, 556, 555), (553, 552, 560, 561), (561, 560, 563, 554), (552, 559, 558, 560), (560, 558, 562, 563), (575, 574, 569, 568), (566, 575, 568, 567), (565, 564, 572, 573), (573, 572, 575, 566), (564, 571, 570, 572), (572, 570, 574, 575), (587, 586, 581, 580), (578, 587, 580, 579), (577, 576, 584, 585), (585, 584, 587, 578), (576, 583, 582, 584), (584, 582, 586, 587), (599, 598, 593, 592), (590, 599, 592, 591), (589, 588, 596, 597), (597, 596, 599, 590), (588, 595, 594, 596), (596, 594, 598, 599), (611, 610, 605, 604), (602, 611, 604, 603), (601, 600, 608, 609), (609, 608, 611, 602), (600, 607, 606, 608), (608, 606, 610, 611), (623, 616, 617, 622), (614, 615, 616, 623), (613, 621, 620, 612), (621, 614, 623, 620), (612, 620, 618, 619), (620, 623, 622, 618), (635, 628, 629, 634), (626, 627, 628, 635), (625, 633, 632, 624), (633, 626, 635, 632), (624, 632, 630, 631), (632, 635, 634, 630), (647, 640, 641, 646), (638, 639, 640, 647), (637, 645, 644, 636), (645, 638, 647, 644), (636, 644, 642, 643), (644, 647, 646, 642), (659, 652, 653, 658), (650, 651, 652, 659), (649, 657, 656, 648), (657, 650, 659, 656), (648, 656, 654, 655), (656, 659, 658, 654), (671, 664, 665, 670), (662, 663, 664, 671), (661, 669, 668, 660), (669, 662, 671, 668), (660, 668, 666, 667), (668, 671, 670, 666), (683, 676, 677, 682), (674, 675, 676, 683), (673, 681, 680, 672), (681, 674, 683, 680), (672, 680, 678, 679), (680, 683, 682, 678), (695, 688, 689, 694), (686, 687, 688, 695), (685, 693, 692, 684), (693, 686, 695, 692), (684, 692, 690, 691), (692, 695, 694, 690), (543, 544, 628, 627), (577, 585, 669, 661), (600, 601, 685, 684), (585, 578, 662, 669), (541, 549, 633, 625), (602, 603, 687, 686), (581, 586, 670, 665), (564, 565, 649, 648), (549, 542, 626, 633), (604, 605, 689, 688), (586, 582, 666, 670), (566, 567, 651, 650), (545, 550, 634, 629), (528, 529, 613, 612), (606, 607, 691, 690), (568, 569, 653, 652), (550, 546, 630, 634), (530, 531, 615, 614), (607, 600, 684, 691), (570, 571, 655, 654), (532, 533, 617, 616), (603, 604, 688, 687), (571, 564, 648, 655), (534, 535, 619, 618), (567, 568, 652, 651), (535, 528, 612, 619), (601, 609, 693, 685), (531, 532, 616, 615), (609, 602, 686, 693), (565, 573, 657, 649), (605, 610, 694, 689), (588, 589, 673, 672), (573, 566, 650, 657), (529, 537, 621, 613), (610, 606, 690, 694), (590, 591, 675, 674), (569, 574, 658, 653), (552, 553, 637, 636), (537, 530, 614, 621), (592, 593, 677, 676), (574, 570, 654, 658), (554, 555, 639, 638), (533, 538, 622, 617), (594, 595, 679, 678), (556, 557, 641, 640), (538, 534, 618, 622), (595, 588, 672, 679), (558, 559, 643, 642), (591, 592, 676, 675), (559, 552, 636, 643), (555, 556, 640, 639), (589, 597, 681, 673), (597, 590, 674, 681), (553, 561, 645, 637), (593, 598, 682, 677), (576, 577, 661, 660), (561, 554, 638, 645), (598, 594, 678, 682), (578, 579, 663, 662), (557, 562, 646, 641), (540, 541, 625, 624), (580, 581, 665, 664), (562, 558, 642, 646), (542, 543, 627, 626), (582, 583, 667, 666), (544, 545, 629, 628), (583, 576, 660, 667), (546, 547, 631, 630), (579, 580, 664, 663), (547, 540, 624, 631)])
me_cylinder_002.polygons.foreach_set('material_index', [0, 0, 0, 0, 0, 0, 0, 0, 0, 0, 0, 0, 0, 0, 0, 0, 0, 0, 0, 0, 1, 1, 1, 1, 1, 1, 1, 1, 1, 1, 1, 1, 1, 1, 1, 1, 1, 1, 1, 1, 1, 1, 1, 1, 1, 1, 1, 1, 1, 1, 1, 1, 1, 1, 1, 1, 1, 1, 1, 1, 1, 1, 1, 1, 1, 1, 1, 1, 1, 1, 1, 1, 1, 1, 1, 1, 1, 1, 1, 1, 1, 1, 1, 1, 1, 1, 1, 1, 1, 1, 1, 1, 1, 1, 1, 1, 1, 1, 1, 1, 1, 1, 1, 1, 1, 1, 1, 1, 1, 1, 1, 1, 1, 1, 1, 1, 1, 1, 1, 1, 1, 1, 1, 1, 1, 1, 1, 1, 1, 1, 1, 1, 1, 1, 1, 1, 1, 1, 1, 1, 1, 1, 1, 1, 1, 1, 1, 1, 1, 1, 1, 1, 1, 1, 1, 1, 1, 1, 1, 1, 1, 1, 1, 1, 1, 1, 1, 1, 1, 1, 1, 1, 1, 1, 1, 1, 1, 1, 1, 1, 1, 1, 1, 1, 1, 1, 1, 1, 1, 1, 1, 1, 1, 1, 1, 1, 1, 1, 1, 1, 1, 1, 1, 1, 1, 1, 1, 1, 1, 1, 1, 1, 1, 1, 1, 1, 1, 1, 1, 1, 1, 1, 1, 1, 1, 1, 1, 1, 1, 1, 1, 1, 1, 1, 1, 1, 1, 1, 1, 1, 1, 1, 1, 1, 1, 1, 1, 1, 1, 1, 1, 1, 1, 1, 1, 1, 1, 1, 1, 1, 1, 1, 1, 1, 1, 1, 1, 1, 1, 1, 1, 1, 1, 1, 1, 1, 1, 1, 1, 1, 1, 1, 1, 1, 1, 1, 1, 1, 1, 1, 1, 1, 1, 1, 1, 1, 1, 1, 1, 1, 1, 1, 1, 1, 1, 1, 1, 1, 1, 1, 1, 1, 1, 1, 1, 1, 1, 1, 1, 1, 1, 1, 1, 1, 1, 1, 1, 1, 1, 1, 1, 1, 1, 1, 1, 1, 1, 1, 1, 1, 1, 1, 1, 1, 1, 1, 1, 1, 1, 1, 1, 1, 1, 1, 1, 1, 1, 1, 1, 1, 1, 1, 1, 1, 1, 1, 1, 1, 1, 1, 1, 1, 1, 1, 1, 1, 1, 1, 1, 1, 1, 1, 1, 1, 1, 1, 1, 1, 1, 1, 1, 1, 1, 1, 1, 1, 1, 1, 1, 1, 1, 1, 1, 1, 1, 1, 1, 1, 1, 1, 1, 1, 1, 1, 1, 1, 1, 1, 1, 1, 1, 1, 1, 1, 1, 1, 1, 1, 1, 1, 1, 1, 1, 1, 1, 1, 1, 1, 1, 1, 1, 1, 1, 1, 1, 1, 1, 1, 1, 1, 1, 1, 1, 1, 1, 1, 1, 1, 1, 1, 1, 1, 1, 1, 1, 1, 1, 1, 1, 1, 1, 1, 1, 1, 1, 1, 1, 1, 1, 1, 1, 1, 1, 1, 1, 1, 1, 1, 1, 1, 1, 1, 1, 1, 1, 1, 1, 1, 1, 1, 1, 1, 1, 1, 1, 1, 1, 1, 1, 1, 1, 1, 1, 1, 1, 1, 1, 1, 1, 1, 1, 1, 1, 1, 1, 1, 1, 1, 1, 1, 1, 1, 1, 1, 1, 1, 1, 1, 1, 1, 1, 1, 1, 1, 1, 1, 1, 1, 1, 1, 1, 1, 1, 1, 1, 1, 1, 1, 1, 1, 1, 1, 1, 1, 1, 1, 1, 1, 1, 1, 1, 1, 1, 1, 1, 1, 1, 1, 1, 1, 1, 1, 1, 1, 1, 1, 1, 1, 1, 1, 1, 1, 1, 1, 1, 1, 1, 1, 1, 1, 1, 1, 1, 1, 1, 1, 1, 1, 1, 1, 1, 1, 1, 1, 1, 1, 1, 1, 1, 1, 1, 1, 1, 1, 1, 1, 1, 1, 1, 1, 1, 1, 1, 1, 1, 1])
me_cylinder_002.materials.append(mat_brown)
me_cylinder_002.materials.append(mat_green)
me_cylinder_002.use_remesh_preserve_volume = False
me_cylinder_002.use_remesh_preserve_attributes = False
me_cylinder_002.use_mirror_vertex_groups = False
me_cylinder_002.update()

# ---- objects
ob_lamp = bpy.data.objects.new('Lamp', light_lamp)
ob_camera = bpy.data.objects.new('Camera', cam_camera)
ob_cylinder_002 = bpy.data.objects.new('Cylinder.002', me_cylinder_002)

# ---- transforms, parenting, visibility, modifiers, constraints
ob_lamp.location = (4.076, 1.005, 5.904)
ob_lamp.rotation_euler = (0.6503, 0.05522, 1.866)
ob_lamp.lock_rotations_4d = False
ob_lamp.empty_display_type = 'ARROWS'
ob_lamp.color = (0.0, 0.0, 0.0, 0.0)
ob_lamp.lineart.crease_threshold = 0.0
ob_camera.location = (7.481, -6.508, 5.344)
ob_camera.rotation_euler = (1.109, 0.0, 0.8149)
ob_camera.lock_rotations_4d = False
ob_camera.empty_display_type = 'ARROWS'
ob_camera.color = (0.0, 0.0, 0.0, 0.0)
ob_camera.display_type = 'WIRE'
ob_camera.lineart.crease_threshold = 0.0
ob_cylinder_002.location = (-2.27, 1.254, -0.4469)
ob_cylinder_002.lineart.crease_threshold = 0.0

# ---- collection membership
col_collection_1.objects.link(ob_lamp)
col_collection_1.objects.link(ob_camera)
col_collection_1.objects.link(ob_cylinder_002)

# ---- scene / render settings (as saved in the file)
scene.camera = ob_camera
scene.frame_start = 1; scene.frame_end = 250; scene.frame_set(1)
scene.render.engine = 'CYCLES'
scene.render.resolution_percentage = 50
scene.render.dither_intensity = 0.0
scene.cycles.use_denoising = False
scene.cycles.samples = 128
scene.cycles.sampling_pattern = 'TABULATED_SOBOL'
scene.cycles.use_adaptive_sampling = False
scene.cycles.use_light_tree = False
scene.cycles.blur_glossy = 0.0
scene.cycles.sample_clamp_indirect = 0.0
scene.view_settings.view_transform = 'Standard'
bpy.context.view_layer.update()
